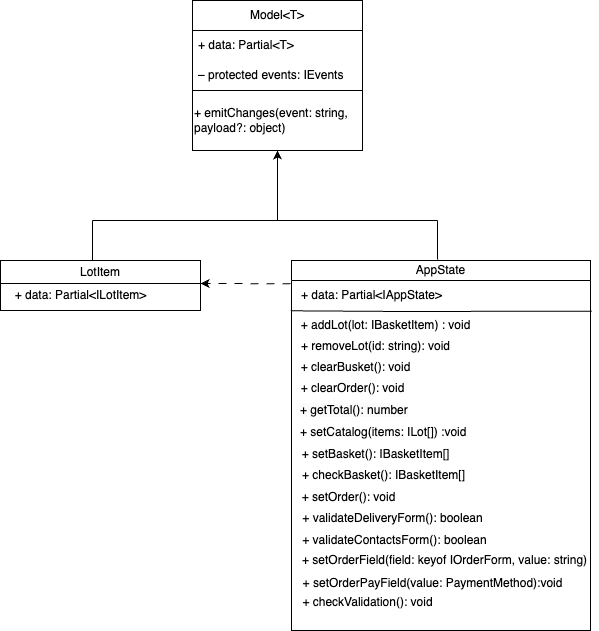

The diagram above was exported from draw.io. Its source (the exported page's mxGraphModel, read from the mxfile embedded in the PNG):
<mxGraphModel dx="872" dy="565" grid="1" gridSize="10" guides="1" tooltips="1" connect="1" arrows="1" fold="1" page="1" pageScale="1" pageWidth="827" pageHeight="1169" math="0" shadow="0">
  <root>
    <mxCell id="0" />
    <mxCell id="1" parent="0" />
    <mxCell id="6PxJ2UA1FKDDkyp7q3wF-23" value="" style="rounded=0;whiteSpace=wrap;html=1;" vertex="1" parent="1">
      <mxGeometry x="319" y="380" width="299" height="350" as="geometry" />
    </mxCell>
    <mxCell id="6PxJ2UA1FKDDkyp7q3wF-2" value="Model&amp;lt;T&amp;gt;" style="swimlane;fontStyle=0;childLayout=stackLayout;horizontal=1;startSize=30;horizontalStack=0;resizeParent=1;resizeParentMax=0;resizeLast=0;collapsible=1;marginBottom=0;whiteSpace=wrap;html=1;" vertex="1" parent="1">
      <mxGeometry x="220" y="100" width="170" height="90" as="geometry" />
    </mxCell>
    <mxCell id="6PxJ2UA1FKDDkyp7q3wF-3" value="+ data: Partial&amp;lt;T&amp;gt;" style="text;strokeColor=none;fillColor=none;align=left;verticalAlign=middle;spacingLeft=4;spacingRight=4;overflow=hidden;points=[[0,0.5],[1,0.5]];portConstraint=eastwest;rotatable=0;whiteSpace=wrap;html=1;" vertex="1" parent="6PxJ2UA1FKDDkyp7q3wF-2">
      <mxGeometry y="30" width="170" height="30" as="geometry" />
    </mxCell>
    <mxCell id="6PxJ2UA1FKDDkyp7q3wF-5" value="– protected events: IEvents" style="text;strokeColor=none;fillColor=none;align=left;verticalAlign=middle;spacingLeft=4;spacingRight=4;overflow=hidden;points=[[0,0.5],[1,0.5]];portConstraint=eastwest;rotatable=0;whiteSpace=wrap;html=1;" vertex="1" parent="6PxJ2UA1FKDDkyp7q3wF-2">
      <mxGeometry y="60" width="170" height="30" as="geometry" />
    </mxCell>
    <mxCell id="6PxJ2UA1FKDDkyp7q3wF-6" value="+ emitChanges(event: string, payload?: object)" style="rounded=0;whiteSpace=wrap;html=1;align=left;" vertex="1" parent="1">
      <mxGeometry x="220" y="190" width="170" height="60" as="geometry" />
    </mxCell>
    <mxCell id="6PxJ2UA1FKDDkyp7q3wF-9" value="AppState" style="swimlane;fontStyle=0;childLayout=stackLayout;horizontal=1;startSize=30;horizontalStack=0;resizeParent=1;resizeParentMax=0;resizeLast=0;collapsible=1;marginBottom=0;whiteSpace=wrap;html=1;" vertex="1" parent="1">
      <mxGeometry x="319" y="360" width="299" height="20" as="geometry" />
    </mxCell>
    <mxCell id="6PxJ2UA1FKDDkyp7q3wF-11" value="+ setCatalog(items: ILot[]) :void" style="text;strokeColor=none;fillColor=none;align=left;verticalAlign=middle;spacingLeft=4;spacingRight=4;overflow=hidden;points=[[0,0.5],[1,0.5]];portConstraint=eastwest;rotatable=0;whiteSpace=wrap;html=1;" vertex="1" parent="1">
      <mxGeometry x="322" y="522" width="180" height="20" as="geometry" />
    </mxCell>
    <mxCell id="6PxJ2UA1FKDDkyp7q3wF-15" value="&lt;span style=&quot;color: rgb(0, 0, 0); font-family: Helvetica; font-size: 12px; font-style: normal; font-variant-ligatures: normal; font-variant-caps: normal; font-weight: 400; letter-spacing: normal; orphans: 2; text-align: left; text-indent: 0px; text-transform: none; widows: 2; word-spacing: 0px; -webkit-text-stroke-width: 0px; background-color: rgb(251, 251, 251); text-decoration-thickness: initial; text-decoration-style: initial; text-decoration-color: initial; float: none; display: inline !important;&quot;&gt;+ getTotal(): number&lt;/span&gt;" style="text;whiteSpace=wrap;html=1;" vertex="1" parent="1">
      <mxGeometry x="326" y="496" width="169" height="20" as="geometry" />
    </mxCell>
    <mxCell id="6PxJ2UA1FKDDkyp7q3wF-16" value="+ clearBusket(): void" style="text;html=1;align=center;verticalAlign=middle;resizable=0;points=[];autosize=1;strokeColor=none;fillColor=none;" vertex="1" parent="1">
      <mxGeometry x="317.5" y="452" width="130" height="30" as="geometry" />
    </mxCell>
    <mxCell id="6PxJ2UA1FKDDkyp7q3wF-18" value="+ addLot(lot: IBasketItem&lt;span style=&quot;background-color: initial;&quot;&gt;) : void&lt;/span&gt;" style="text;html=1;align=center;verticalAlign=middle;resizable=0;points=[];autosize=1;strokeColor=none;fillColor=none;" vertex="1" parent="1">
      <mxGeometry x="317.5" y="410" width="190" height="30" as="geometry" />
    </mxCell>
    <mxCell id="6PxJ2UA1FKDDkyp7q3wF-20" value="+ setOrderField(field: keyof IOrderForm, value: string)" style="text;html=1;align=center;verticalAlign=middle;resizable=0;points=[];autosize=1;strokeColor=none;fillColor=none;" vertex="1" parent="1">
      <mxGeometry x="316.5" y="645" width="310" height="30" as="geometry" />
    </mxCell>
    <mxCell id="6PxJ2UA1FKDDkyp7q3wF-25" value="+ removeLot(id: string): void" style="text;html=1;align=center;verticalAlign=middle;resizable=0;points=[];autosize=1;strokeColor=none;fillColor=none;" vertex="1" parent="1">
      <mxGeometry x="317.5" y="431" width="170" height="30" as="geometry" />
    </mxCell>
    <mxCell id="6PxJ2UA1FKDDkyp7q3wF-33" value="+ clearOrder(): void" style="text;html=1;align=center;verticalAlign=middle;resizable=0;points=[];autosize=1;strokeColor=none;fillColor=none;" vertex="1" parent="1">
      <mxGeometry x="314.5" y="473" width="130" height="30" as="geometry" />
    </mxCell>
    <mxCell id="6PxJ2UA1FKDDkyp7q3wF-34" value="+ setBasket(): IBasketItem[]" style="text;html=1;align=center;verticalAlign=middle;resizable=0;points=[];autosize=1;strokeColor=none;fillColor=none;" vertex="1" parent="1">
      <mxGeometry x="317.5" y="539" width="170" height="30" as="geometry" />
    </mxCell>
    <mxCell id="6PxJ2UA1FKDDkyp7q3wF-35" value="+ checkBasket(): IBasketItem[]" style="text;html=1;align=center;verticalAlign=middle;resizable=0;points=[];autosize=1;strokeColor=none;fillColor=none;" vertex="1" parent="1">
      <mxGeometry x="315.5" y="560" width="190" height="30" as="geometry" />
    </mxCell>
    <mxCell id="6PxJ2UA1FKDDkyp7q3wF-36" value="+ setOrder(): void" style="text;html=1;align=center;verticalAlign=middle;resizable=0;points=[];autosize=1;strokeColor=none;fillColor=none;" vertex="1" parent="1">
      <mxGeometry x="315.5" y="582" width="120" height="30" as="geometry" />
    </mxCell>
    <mxCell id="6PxJ2UA1FKDDkyp7q3wF-37" value="+ validateDeliveryForm(): boolean" style="text;html=1;align=center;verticalAlign=middle;resizable=0;points=[];autosize=1;strokeColor=none;fillColor=none;" vertex="1" parent="1">
      <mxGeometry x="319.5" y="603" width="200" height="30" as="geometry" />
    </mxCell>
    <mxCell id="6PxJ2UA1FKDDkyp7q3wF-38" value="+ validateContactsForm(): boolean" style="text;html=1;align=center;verticalAlign=middle;resizable=0;points=[];autosize=1;strokeColor=none;fillColor=none;" vertex="1" parent="1">
      <mxGeometry x="316.5" y="625" width="210" height="30" as="geometry" />
    </mxCell>
    <mxCell id="6PxJ2UA1FKDDkyp7q3wF-39" value="&lt;span style=&quot;font-weight: normal;&quot;&gt;LotItem&lt;/span&gt;" style="swimlane;whiteSpace=wrap;html=1;" vertex="1" parent="1">
      <mxGeometry x="28" y="360" width="200" height="50" as="geometry" />
    </mxCell>
    <mxCell id="6PxJ2UA1FKDDkyp7q3wF-47" value="+ data: Partial&amp;lt;ILotItem&amp;gt;" style="text;html=1;align=center;verticalAlign=middle;resizable=0;points=[];autosize=1;strokeColor=none;fillColor=none;" vertex="1" parent="6PxJ2UA1FKDDkyp7q3wF-39">
      <mxGeometry y="20" width="160" height="30" as="geometry" />
    </mxCell>
    <mxCell id="6PxJ2UA1FKDDkyp7q3wF-40" value="" style="endArrow=classic;html=1;rounded=0;entryX=0.5;entryY=1;entryDx=0;entryDy=0;" edge="1" parent="1" target="6PxJ2UA1FKDDkyp7q3wF-6">
      <mxGeometry width="50" height="50" relative="1" as="geometry">
        <mxPoint x="120" y="320" as="sourcePoint" />
        <mxPoint x="238" y="250" as="targetPoint" />
        <Array as="points">
          <mxPoint x="305" y="320" />
        </Array>
      </mxGeometry>
    </mxCell>
    <mxCell id="6PxJ2UA1FKDDkyp7q3wF-45" value="" style="endArrow=none;html=1;rounded=0;entryX=1.001;entryY=0.279;entryDx=0;entryDy=0;entryPerimeter=0;exitX=-0.006;exitY=0.278;exitDx=0;exitDy=0;exitPerimeter=0;" edge="1" parent="1">
      <mxGeometry width="50" height="50" relative="1" as="geometry">
        <mxPoint x="318.2059999999999" y="410.29999999999995" as="sourcePoint" />
        <mxPoint x="619.299" y="410.6500000000001" as="targetPoint" />
        <Array as="points">
          <mxPoint x="431" y="411" />
        </Array>
      </mxGeometry>
    </mxCell>
    <mxCell id="6PxJ2UA1FKDDkyp7q3wF-46" value="+ data: Partial&amp;lt;IAppState&amp;gt;" style="text;html=1;align=center;verticalAlign=middle;resizable=0;points=[];autosize=1;strokeColor=none;fillColor=none;" vertex="1" parent="1">
      <mxGeometry x="319" y="380" width="160" height="30" as="geometry" />
    </mxCell>
    <mxCell id="6PxJ2UA1FKDDkyp7q3wF-52" value="" style="endArrow=classic;html=1;rounded=0;dashed=1;dashPattern=8 8;entryX=1;entryY=0.5;entryDx=0;entryDy=0;exitX=-0.006;exitY=0.109;exitDx=0;exitDy=0;exitPerimeter=0;" edge="1" parent="1" source="6PxJ2UA1FKDDkyp7q3wF-46">
      <mxGeometry width="50" height="50" relative="1" as="geometry">
        <mxPoint x="310" y="383" as="sourcePoint" />
        <mxPoint x="228" y="383" as="targetPoint" />
      </mxGeometry>
    </mxCell>
    <mxCell id="6PxJ2UA1FKDDkyp7q3wF-53" value="" style="endArrow=none;html=1;rounded=0;" edge="1" parent="1">
      <mxGeometry width="50" height="50" relative="1" as="geometry">
        <mxPoint x="305" y="320" as="sourcePoint" />
        <mxPoint x="465" y="320" as="targetPoint" />
      </mxGeometry>
    </mxCell>
    <mxCell id="6PxJ2UA1FKDDkyp7q3wF-54" value="" style="endArrow=none;html=1;rounded=0;" edge="1" parent="1">
      <mxGeometry width="50" height="50" relative="1" as="geometry">
        <mxPoint x="120" y="360" as="sourcePoint" />
        <mxPoint x="120" y="320" as="targetPoint" />
      </mxGeometry>
    </mxCell>
    <mxCell id="6PxJ2UA1FKDDkyp7q3wF-56" value="" style="endArrow=none;html=1;rounded=0;exitX=0.472;exitY=-0.041;exitDx=0;exitDy=0;exitPerimeter=0;" edge="1" parent="1">
      <mxGeometry width="50" height="50" relative="1" as="geometry">
        <mxPoint x="465.12799999999993" y="359.17999999999995" as="sourcePoint" />
        <mxPoint x="465" y="320" as="targetPoint" />
      </mxGeometry>
    </mxCell>
    <mxCell id="6PxJ2UA1FKDDkyp7q3wF-57" value="&lt;div style=&quot;line-height: 18px;&quot;&gt;&lt;font style=&quot;&quot; face=&quot;Helvetica&quot;&gt;+ setOrderPayField(value: PaymentMethod):void&lt;/font&gt;&lt;/div&gt;" style="text;html=1;align=center;verticalAlign=middle;resizable=0;points=[];autosize=1;strokeColor=none;fillColor=none;" vertex="1" parent="1">
      <mxGeometry x="319.5" y="667" width="280" height="30" as="geometry" />
    </mxCell>
    <mxCell id="6PxJ2UA1FKDDkyp7q3wF-58" value="&lt;div style=&quot;line-height: 18px;&quot;&gt;&lt;font style=&quot;&quot; face=&quot;Helvetica&quot;&gt;+ checkValidation(): void&lt;/font&gt;&lt;/div&gt;" style="text;html=1;align=center;verticalAlign=middle;resizable=0;points=[];autosize=1;strokeColor=none;fillColor=none;" vertex="1" parent="1">
      <mxGeometry x="320" y="686" width="150" height="30" as="geometry" />
    </mxCell>
  </root>
</mxGraphModel>